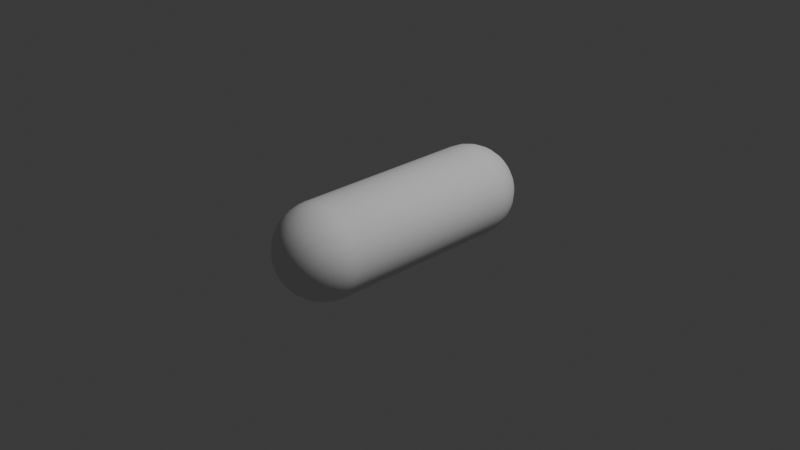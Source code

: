 # Source: hull.blend  (saved by Blender 5.0.118; exported with 4.5.12 LTS)
import bpy
from mathutils import Matrix  # noqa: F401  (used for matrix-valued properties, if any)

bpy.ops.wm.read_factory_settings(use_empty=True)
scene = bpy.context.scene
scene.name = 'Scene'

# ---- collections
col_collection = bpy.data.collections.new('Collection'); scene.collection.children.link(col_collection)

# ---- node groups
ng_smooth_by_angle = bpy.data.node_groups.new('Smooth by Angle', 'GeometryNodeTree')
_s = ng_smooth_by_angle.interface.new_socket(name='Mesh', in_out='OUTPUT', socket_type='NodeSocketGeometry')
_s = ng_smooth_by_angle.interface.new_socket(name='Mesh', in_out='INPUT', socket_type='NodeSocketGeometry')
_s = ng_smooth_by_angle.interface.new_socket(name='Angle', in_out='INPUT', socket_type='NodeSocketFloat')
_s.subtype = 'ANGLE'
_s.default_value = 0.5236
_s.min_value = 0.0
_s.max_value = 3.142
_s.description = 'Maximum face angle for smooth edges'
_s = ng_smooth_by_angle.interface.new_socket(name='Ignore Sharpness', in_out='INPUT', socket_type='NodeSocketBool')
_s.force_non_field = True
ng_smooth_by_angle.is_modifier = True
_N = ng_smooth_by_angle.nodes; _L = ng_smooth_by_angle.links
n0 = _N.new('GeometryNodeSetShadeSmooth'); n0.name = 'Set Shade Smooth'; n0.location = (120, -80)
n0.domain = 'EDGE'
n1 = _N.new('GeometryNodeSetShadeSmooth'); n1.name = 'Set Shade Smooth.001'; n1.location = (300, -80)
n2 = _N.new('NodeGroupOutput'); n2.name = 'Group Output'; n2.location = (480, -80)
n3 = _N.new('GeometryNodeInputMeshEdgeAngle'); n3.name = 'Edge Angle'; n3.location = (-440, -240)
n4 = _N.new('NodeGroupInput'); n4.name = 'Group Input'; n4.location = (-80, -80)
n5 = _N.new('GeometryNodeInputEdgeSmooth'); n5.name = 'Is Edge Smooth'; n5.location = (-260, -120)
n6 = _N.new('GeometryNodeInputShadeSmooth'); n6.name = 'Is Shade Smooth'; n6.location = (-440, -397)
n7 = _N.new('FunctionNodeCompare'); n7.name = 'Compare'; n7.location = (-260, -260)
n7.operation = 'LESS_EQUAL'
n7.inputs[6].default_value = (0.0, 0.0, 0.0, 0.0)
n7.inputs[7].default_value = (0.0, 0.0, 0.0, 0.0)
n8 = _N.new('FunctionNodeBooleanMath'); n8.name = 'Boolean Math.001'; n8.location = (-80, -260)
n9 = _N.new('NodeGroupInput'); n9.name = 'Group Input.001'; n9.location = (-440, -329)
n10 = _N.new('NodeGroupInput'); n10.name = 'Group Input.002'; n10.location = (-259, -189)
n11 = _N.new('FunctionNodeBooleanMath'); n11.name = 'Boolean Math'; n11.location = (-80, -149)
n11.operation = 'OR'
n12 = _N.new('FunctionNodeBooleanMath'); n12.name = 'Boolean Math.002'; n12.location = (-260, -380)
n12.operation = 'OR'
n13 = _N.new('NodeGroupInput'); n13.name = 'Group Input.003'; n13.location = (-440, -460)
_L.new(n3.outputs[0], n7.inputs[0])
_L.new(n1.outputs[0], n2.inputs[0])
_L.new(n9.outputs[1], n7.inputs[1])
_L.new(n7.outputs[0], n8.inputs[0])
_L.new(n4.outputs[0], n0.inputs[0])
_L.new(n0.outputs[0], n1.inputs[0])
_L.new(n8.outputs[0], n0.inputs[2])
_L.new(n10.outputs[2], n11.inputs[1])
_L.new(n5.outputs[0], n11.inputs[0])
_L.new(n11.outputs[0], n0.inputs[1])
_L.new(n13.outputs[2], n12.inputs[1])
_L.new(n6.outputs[0], n12.inputs[0])
_L.new(n12.outputs[0], n8.inputs[1])
n2.is_active_output = True

# ---- world
world_world = bpy.data.worlds.new('World'); scene.world = world_world
world_world.use_nodes = True; world_world.node_tree.nodes.clear()
_N = world_world.node_tree.nodes; _L = world_world.node_tree.links
n0 = _N.new('ShaderNodeOutputWorld'); n0.name = 'World Output'; n0.location = (200, 100)
n1 = _N.new('ShaderNodeBackground'); n1.name = 'Background'; n1.location = (-200, 100)
n1.inputs[0].default_value = (0.05088, 0.05088, 0.05088, 1.0)
_L.new(n1.outputs[0], n0.inputs[0])
n0.is_active_output = True
world_world.color = (0.05088, 0.05088, 0.05088)
world_world.sun_shadow_jitter_overblur = 0.0

# ---- cameras
cam_camera = bpy.data.cameras.new('Camera')
cam_camera.clip_end = 100.0
cam_camera.ortho_scale = 7.314

# ---- lights
light_light = bpy.data.lights.new('Light', 'POINT')
light_light.energy = 1000.0
light_light.shadow_soft_size = 0.1

# ---- meshes
me_roundcube = bpy.data.meshes.new('Roundcube')
me_roundcube.from_pydata([(0.2887, 0.2887, -1.289), (0.2165, 0.3187, -1.319), (0.1443, 0.3385, -1.339), (0.07217, 0.3499, -1.35), (0.0, 0.3536, -1.354), (-0.07217, 0.3499, -1.35), (-0.1443, 0.3385, -1.339), (-0.2165, 0.3187, -1.319), (0.3187, 0.3187, -1.217), (0.239, 0.3684, -1.239), (0.1593, 0.4002, -1.254), (0.07967, 0.4181, -1.262), (0.0, 0.4239, -1.265), (-0.07967, 0.4181, -1.262), (-0.1593, 0.4002, -1.254), (-0.239, 0.3684, -1.239), (0.3385, 0.3385, -1.144), (0.2539, 0.4002, -1.159), (0.1693, 0.439, -1.169), (0.08463, 0.4607, -1.175), (0.0, 0.4677, -1.177), (-0.08463, 0.4607, -1.175), (-0.1693, 0.439, -1.169), (-0.2539, 0.4002, -1.159), (0.3499, 0.3499, -1.072), (0.2624, 0.4181, -1.08), (0.1749, 0.4607, -1.085), (0.08746, 0.4845, -1.087), (0.0, 0.4921, -1.088), (-0.08746, 0.4845, -1.087), (-0.1749, 0.4607, -1.085), (-0.2624, 0.4181, -1.08), (0.3536, 0.3536, -1.0), (0.3536, 0.3536, 1.0), (0.2652, 0.4239, -1.0), (0.2652, 0.4239, 1.0), (0.1768, 0.4677, -1.0), (0.1768, 0.4677, 1.0), (0.08839, 0.4921, -1.0), (0.08839, 0.4921, 1.0), (0.0, 0.5, -1.0), (0.0, 0.5, 1.0), (-0.08839, 0.4921, -1.0), (-0.08839, 0.4921, 1.0), (-0.1768, 0.4677, -1.0), (-0.1768, 0.4677, 1.0), (-0.2652, 0.4239, -1.0), (-0.2652, 0.4239, 1.0), (0.3499, 0.3499, 1.072), (0.2624, 0.4181, 1.08), (0.1749, 0.4607, 1.085), (0.08746, 0.4845, 1.087), (0.0, 0.4921, 1.088), (-0.08746, 0.4845, 1.087), (-0.1749, 0.4607, 1.085), (-0.2624, 0.4181, 1.08), (0.3385, 0.3385, 1.144), (0.2539, 0.4002, 1.159), (0.1693, 0.439, 1.169), (0.08463, 0.4607, 1.175), (0.0, 0.4677, 1.177), (-0.08463, 0.4607, 1.175), (-0.1693, 0.439, 1.169), (-0.2539, 0.4002, 1.159), (0.3187, 0.3187, 1.217), (0.239, 0.3684, 1.239), (0.1593, 0.4002, 1.254), (0.07967, 0.4181, 1.262), (0.0, 0.4239, 1.265), (-0.07967, 0.4181, 1.262), (-0.1593, 0.4002, 1.254), (-0.239, 0.3684, 1.239), (-0.2887, 0.2887, -1.289), (-0.3187, 0.2165, -1.319), (-0.3385, 0.1443, -1.339), (-0.3499, 0.07217, -1.35), (-0.3536, 0.0, -1.354), (-0.3499, -0.07217, -1.35), (-0.3385, -0.1443, -1.339), (-0.3187, -0.2165, -1.319), (-0.3187, 0.3187, -1.217), (-0.3684, 0.239, -1.239), (-0.4002, 0.1593, -1.254), (-0.4181, 0.07967, -1.262), (-0.4239, 0.0, -1.265), (-0.4181, -0.07967, -1.262), (-0.4002, -0.1593, -1.254), (-0.3684, -0.239, -1.239), (-0.3385, 0.3385, -1.144), (-0.4002, 0.2539, -1.159), (-0.439, 0.1693, -1.169), (-0.4607, 0.08463, -1.175), (-0.4677, 0.0, -1.177), (-0.4607, -0.08463, -1.175), (-0.439, -0.1693, -1.169), (-0.4002, -0.2539, -1.159), (-0.3499, 0.3499, -1.072), (-0.4181, 0.2624, -1.08), (-0.4607, 0.1749, -1.085), (-0.4845, 0.08746, -1.087), (-0.4921, 0.0, -1.088), (-0.4845, -0.08746, -1.087), (-0.4607, -0.1749, -1.085), (-0.4181, -0.2624, -1.08), (-0.3536, 0.3536, -1.0), (-0.3536, 0.3536, 1.0), (-0.4239, 0.2652, -1.0), (-0.4239, 0.2652, 1.0), (-0.4677, 0.1768, -1.0), (-0.4677, 0.1768, 1.0), (-0.4921, 0.08839, -1.0), (-0.4921, 0.08839, 1.0), (-0.5, 0.0, -1.0), (-0.5, 0.0, 1.0), (-0.4921, -0.08839, -1.0), (-0.4921, -0.08839, 1.0), (-0.4677, -0.1768, -1.0), (-0.4677, -0.1768, 1.0), (-0.4239, -0.2652, -1.0), (-0.4239, -0.2652, 1.0), (-0.3499, 0.3499, 1.072), (-0.4181, 0.2624, 1.08), (-0.4607, 0.1749, 1.085), (-0.4845, 0.08746, 1.087), (-0.4921, 0.0, 1.088), (-0.4845, -0.08746, 1.087), (-0.4607, -0.1749, 1.085), (-0.4181, -0.2624, 1.08), (-0.3385, 0.3385, 1.144), (-0.4002, 0.2539, 1.159), (-0.439, 0.1693, 1.169), (-0.4607, 0.08463, 1.175), (-0.4677, 0.0, 1.177), (-0.4607, -0.08463, 1.175), (-0.439, -0.1693, 1.169), (-0.4002, -0.2539, 1.159), (-0.3187, 0.3187, 1.217), (-0.3684, 0.239, 1.239), (-0.4002, 0.1593, 1.254), (-0.4181, 0.07967, 1.262), (-0.4239, 0.0, 1.265), (-0.4181, -0.07967, 1.262), (-0.4002, -0.1593, 1.254), (-0.3684, -0.239, 1.239), (-0.2887, -0.2887, -1.289), (-0.2165, -0.3187, -1.319), (-0.1443, -0.3385, -1.339), (-0.07217, -0.3499, -1.35), (0.0, -0.3536, -1.354), (0.07217, -0.3499, -1.35), (0.1443, -0.3385, -1.339), (0.2165, -0.3187, -1.319), (-0.3187, -0.3187, -1.217), (-0.239, -0.3684, -1.239), (-0.1593, -0.4002, -1.254), (-0.07967, -0.4181, -1.262), (0.0, -0.4239, -1.265), (0.07967, -0.4181, -1.262), (0.1593, -0.4002, -1.254), (0.239, -0.3684, -1.239), (-0.3385, -0.3385, -1.144), (-0.2539, -0.4002, -1.159), (-0.1693, -0.439, -1.169), (-0.08463, -0.4607, -1.175), (0.0, -0.4677, -1.177), (0.08463, -0.4607, -1.175), (0.1693, -0.439, -1.169), (0.2539, -0.4002, -1.159), (-0.3499, -0.3499, -1.072), (-0.2624, -0.4181, -1.08), (-0.1749, -0.4607, -1.085), (-0.08746, -0.4845, -1.087), (0.0, -0.4921, -1.088), (0.08746, -0.4845, -1.087), (0.1749, -0.4607, -1.085), (0.2624, -0.4181, -1.08), (-0.3536, -0.3536, -1.0), (-0.3536, -0.3536, 1.0), (-0.2652, -0.4239, -1.0), (-0.2652, -0.4239, 1.0), (-0.1768, -0.4677, -1.0), (-0.1768, -0.4677, 1.0), (-0.08839, -0.4921, -1.0), (-0.08839, -0.4921, 1.0), (0.0, -0.5, -1.0), (0.0, -0.5, 1.0), (0.08839, -0.4921, -1.0), (0.08839, -0.4921, 1.0), (0.1768, -0.4677, -1.0), (0.1768, -0.4677, 1.0), (0.2652, -0.4239, -1.0), (0.2652, -0.4239, 1.0), (-0.3499, -0.3499, 1.072), (-0.2624, -0.4181, 1.08), (-0.1749, -0.4607, 1.085), (-0.08746, -0.4845, 1.087), (0.0, -0.4921, 1.088), (0.08746, -0.4845, 1.087), (0.1749, -0.4607, 1.085), (0.2624, -0.4181, 1.08), (-0.3385, -0.3385, 1.144), (-0.2539, -0.4002, 1.159), (-0.1693, -0.439, 1.169), (-0.08463, -0.4607, 1.175), (0.0, -0.4677, 1.177), (0.08463, -0.4607, 1.175), (0.1693, -0.439, 1.169), (0.2539, -0.4002, 1.159), (-0.3187, -0.3187, 1.217), (-0.239, -0.3684, 1.239), (-0.1593, -0.4002, 1.254), (-0.07967, -0.4181, 1.262), (0.0, -0.4239, 1.265), (0.07967, -0.4181, 1.262), (0.1593, -0.4002, 1.254), (0.239, -0.3684, 1.239), (0.2887, -0.2887, -1.289), (0.3187, -0.2165, -1.319), (0.3385, -0.1443, -1.339), (0.3499, -0.07217, -1.35), (0.3536, 0.0, -1.354), (0.3499, 0.07217, -1.35), (0.3385, 0.1443, -1.339), (0.3187, 0.2165, -1.319), (0.3187, -0.3187, -1.217), (0.3684, -0.239, -1.239), (0.4002, -0.1593, -1.254), (0.4181, -0.07967, -1.262), (0.4239, 0.0, -1.265), (0.4181, 0.07967, -1.262), (0.4002, 0.1593, -1.254), (0.3684, 0.239, -1.239), (0.3385, -0.3385, -1.144), (0.4002, -0.2539, -1.159), (0.439, -0.1693, -1.169), (0.4607, -0.08463, -1.175), (0.4677, 0.0, -1.177), (0.4607, 0.08463, -1.175), (0.439, 0.1693, -1.169), (0.4002, 0.2539, -1.159), (0.3499, -0.3499, -1.072), (0.4181, -0.2624, -1.08), (0.4607, -0.1749, -1.085), (0.4845, -0.08746, -1.087), (0.4921, 0.0, -1.088), (0.4845, 0.08746, -1.087), (0.4607, 0.1749, -1.085), (0.4181, 0.2624, -1.08), (0.3536, -0.3536, -1.0), (0.3536, -0.3536, 1.0), (0.4239, -0.2652, -1.0), (0.4239, -0.2652, 1.0), (0.4677, -0.1768, -1.0), (0.4677, -0.1768, 1.0), (0.4921, -0.08839, -1.0), (0.4921, -0.08839, 1.0), (0.5, 0.0, -1.0), (0.5, 0.0, 1.0), (0.4921, 0.08839, -1.0), (0.4921, 0.08839, 1.0), (0.4677, 0.1768, -1.0), (0.4677, 0.1768, 1.0), (0.4239, 0.2652, -1.0), (0.4239, 0.2652, 1.0), (0.3499, -0.3499, 1.072), (0.4181, -0.2624, 1.08), (0.4607, -0.1749, 1.085), (0.4845, -0.08746, 1.087), (0.4921, 0.0, 1.088), (0.4845, 0.08746, 1.087), (0.4607, 0.1749, 1.085), (0.4181, 0.2624, 1.08), (0.3385, -0.3385, 1.144), (0.4002, -0.2539, 1.159), (0.439, -0.1693, 1.169), (0.4607, -0.08463, 1.175), (0.4677, 0.0, 1.177), (0.4607, 0.08463, 1.175), (0.439, 0.1693, 1.169), (0.4002, 0.2539, 1.159), (0.3187, -0.3187, 1.217), (0.3684, -0.239, 1.239), (0.4002, -0.1593, 1.254), (0.4181, -0.07967, 1.262), (0.4239, 0.0, 1.265), (0.4181, 0.07967, 1.262), (0.4002, 0.1593, 1.254), (0.3684, 0.239, 1.239), (0.239, -0.239, -1.368), (0.1593, -0.2539, -1.4), (0.07967, -0.2624, -1.418), (0.0, -0.2652, -1.424), (-0.07967, -0.2624, -1.418), (-0.1593, -0.2539, -1.4), (-0.239, -0.239, -1.368), (0.2539, -0.1593, -1.4), (0.1693, -0.1693, -1.439), (0.08463, -0.1749, -1.461), (0.0, -0.1768, -1.468), (-0.08463, -0.1749, -1.461), (-0.1693, -0.1693, -1.439), (-0.2539, -0.1593, -1.4), (0.2624, -0.07967, -1.418), (0.1749, -0.08463, -1.461), (0.08746, -0.08746, -1.484), (0.0, -0.08839, -1.492), (-0.08746, -0.08746, -1.484), (-0.1749, -0.08463, -1.461), (-0.2624, -0.07967, -1.418), (0.2652, 0.0, -1.424), (0.1768, 0.0, -1.468), (0.08839, 0.0, -1.492), (0.0, 0.0, -1.5), (-0.08839, 0.0, -1.492), (-0.1768, 0.0, -1.468), (-0.2652, 0.0, -1.424), (0.2624, 0.07967, -1.418), (0.1749, 0.08463, -1.461), (0.08746, 0.08746, -1.484), (0.0, 0.08839, -1.492), (-0.08746, 0.08746, -1.484), (-0.1749, 0.08463, -1.461), (-0.2624, 0.07967, -1.418), (0.2539, 0.1593, -1.4), (0.1693, 0.1693, -1.439), (0.08463, 0.1749, -1.461), (0.0, 0.1768, -1.468), (-0.08463, 0.1749, -1.461), (-0.1693, 0.1693, -1.439), (-0.2539, 0.1593, -1.4), (0.239, 0.239, -1.368), (0.1593, 0.2539, -1.4), (0.07967, 0.2624, -1.418), (0.0, 0.2652, -1.424), (-0.07967, 0.2624, -1.418), (-0.1593, 0.2539, -1.4), (-0.239, 0.239, -1.368), (0.2887, 0.2887, 1.289), (0.2165, 0.3187, 1.319), (0.1443, 0.3385, 1.339), (0.07217, 0.3499, 1.35), (0.0, 0.3536, 1.354), (-0.07217, 0.3499, 1.35), (-0.1443, 0.3385, 1.339), (-0.2165, 0.3187, 1.319), (-0.2887, 0.2887, 1.289), (0.3187, 0.2165, 1.319), (0.239, 0.239, 1.368), (0.1593, 0.2539, 1.4), (0.07967, 0.2624, 1.418), (0.0, 0.2652, 1.424), (-0.07967, 0.2624, 1.418), (-0.1593, 0.2539, 1.4), (-0.239, 0.239, 1.368), (-0.3187, 0.2165, 1.319), (0.3385, 0.1443, 1.339), (0.2539, 0.1593, 1.4), (0.1693, 0.1693, 1.439), (0.08463, 0.1749, 1.461), (0.0, 0.1768, 1.468), (-0.08463, 0.1749, 1.461), (-0.1693, 0.1693, 1.439), (-0.2539, 0.1593, 1.4), (-0.3385, 0.1443, 1.339), (0.3499, 0.07217, 1.35), (0.2624, 0.07967, 1.418), (0.1749, 0.08463, 1.461), (0.08746, 0.08746, 1.484), (0.0, 0.08839, 1.492), (-0.08746, 0.08746, 1.484), (-0.1749, 0.08463, 1.461), (-0.2624, 0.07967, 1.418), (-0.3499, 0.07217, 1.35), (0.3536, 0.0, 1.354), (0.2652, 0.0, 1.424), (0.1768, 0.0, 1.468), (0.08839, 0.0, 1.492), (0.0, 0.0, 1.5), (-0.08839, 0.0, 1.492), (-0.1768, 0.0, 1.468), (-0.2652, 0.0, 1.424), (-0.3536, 0.0, 1.354), (0.3499, -0.07217, 1.35), (0.2624, -0.07967, 1.418), (0.1749, -0.08463, 1.461), (0.08746, -0.08746, 1.484), (0.0, -0.08839, 1.492), (-0.08746, -0.08746, 1.484), (-0.1749, -0.08463, 1.461), (-0.2624, -0.07967, 1.418), (-0.3499, -0.07217, 1.35), (0.3385, -0.1443, 1.339), (0.2539, -0.1593, 1.4), (0.1693, -0.1693, 1.439), (0.08463, -0.1749, 1.461), (0.0, -0.1768, 1.468), (-0.08463, -0.1749, 1.461), (-0.1693, -0.1693, 1.439), (-0.2539, -0.1593, 1.4), (-0.3385, -0.1443, 1.339), (0.3187, -0.2165, 1.319), (0.239, -0.239, 1.368), (0.1593, -0.2539, 1.4), (0.07967, -0.2624, 1.418), (0.0, -0.2652, 1.424), (-0.07967, -0.2624, 1.418), (-0.1593, -0.2539, 1.4), (-0.239, -0.239, 1.368), (-0.3187, -0.2165, 1.319), (0.2887, -0.2887, 1.289), (0.2165, -0.3187, 1.319), (0.1443, -0.3385, 1.339), (0.07217, -0.3499, 1.35), (0.0, -0.3536, 1.354), (-0.07217, -0.3499, 1.35), (-0.1443, -0.3385, 1.339), (-0.2165, -0.3187, 1.319), (-0.2887, -0.2887, 1.289)], [], [(0, 1, 9, 8), (1, 2, 10, 9), (2, 3, 11, 10), (3, 4, 12, 11), (4, 5, 13, 12), (5, 6, 14, 13), (6, 7, 15, 14), (7, 72, 80, 15), (8, 9, 17, 16), (9, 10, 18, 17), (10, 11, 19, 18), (11, 12, 20, 19), (12, 13, 21, 20), (13, 14, 22, 21), (14, 15, 23, 22), (15, 80, 88, 23), (16, 17, 25, 24), (17, 18, 26, 25), (18, 19, 27, 26), (19, 20, 28, 27), (20, 21, 29, 28), (21, 22, 30, 29), (22, 23, 31, 30), (23, 88, 96, 31), (24, 25, 34, 32), (25, 26, 36, 34), (26, 27, 38, 36), (27, 28, 40, 38), (28, 29, 42, 40), (29, 30, 44, 42), (30, 31, 46, 44), (31, 96, 104, 46), (32, 34, 35, 33), (34, 36, 37, 35), (36, 38, 39, 37), (38, 40, 41, 39), (40, 42, 43, 41), (42, 44, 45, 43), (44, 46, 47, 45), (46, 104, 105, 47), (33, 35, 49, 48), (35, 37, 50, 49), (37, 39, 51, 50), (39, 41, 52, 51), (41, 43, 53, 52), (43, 45, 54, 53), (45, 47, 55, 54), (47, 105, 120, 55), (48, 49, 57, 56), (49, 50, 58, 57), (50, 51, 59, 58), (51, 52, 60, 59), (52, 53, 61, 60), (53, 54, 62, 61), (54, 55, 63, 62), (55, 120, 128, 63), (56, 57, 65, 64), (57, 58, 66, 65), (58, 59, 67, 66), (59, 60, 68, 67), (60, 61, 69, 68), (61, 62, 70, 69), (62, 63, 71, 70), (63, 128, 136, 71), (64, 65, 338, 337), (65, 66, 339, 338), (66, 67, 340, 339), (67, 68, 341, 340), (68, 69, 342, 341), (69, 70, 343, 342), (70, 71, 344, 343), (71, 136, 345, 344), (72, 73, 81, 80), (73, 74, 82, 81), (74, 75, 83, 82), (75, 76, 84, 83), (76, 77, 85, 84), (77, 78, 86, 85), (78, 79, 87, 86), (79, 144, 152, 87), (80, 81, 89, 88), (81, 82, 90, 89), (82, 83, 91, 90), (83, 84, 92, 91), (84, 85, 93, 92), (85, 86, 94, 93), (86, 87, 95, 94), (87, 152, 160, 95), (88, 89, 97, 96), (89, 90, 98, 97), (90, 91, 99, 98), (91, 92, 100, 99), (92, 93, 101, 100), (93, 94, 102, 101), (94, 95, 103, 102), (95, 160, 168, 103), (96, 97, 106, 104), (97, 98, 108, 106), (98, 99, 110, 108), (99, 100, 112, 110), (100, 101, 114, 112), (101, 102, 116, 114), (102, 103, 118, 116), (103, 168, 176, 118), (104, 106, 107, 105), (106, 108, 109, 107), (108, 110, 111, 109), (110, 112, 113, 111), (112, 114, 115, 113), (114, 116, 117, 115), (116, 118, 119, 117), (118, 176, 177, 119), (105, 107, 121, 120), (107, 109, 122, 121), (109, 111, 123, 122), (111, 113, 124, 123), (113, 115, 125, 124), (115, 117, 126, 125), (117, 119, 127, 126), (119, 177, 192, 127), (120, 121, 129, 128), (121, 122, 130, 129), (122, 123, 131, 130), (123, 124, 132, 131), (124, 125, 133, 132), (125, 126, 134, 133), (126, 127, 135, 134), (127, 192, 200, 135), (128, 129, 137, 136), (129, 130, 138, 137), (130, 131, 139, 138), (131, 132, 140, 139), (132, 133, 141, 140), (133, 134, 142, 141), (134, 135, 143, 142), (135, 200, 208, 143), (136, 137, 354, 345), (137, 138, 363, 354), (138, 139, 372, 363), (139, 140, 381, 372), (140, 141, 390, 381), (141, 142, 399, 390), (142, 143, 408, 399), (143, 208, 417, 408), (144, 145, 153, 152), (145, 146, 154, 153), (146, 147, 155, 154), (147, 148, 156, 155), (148, 149, 157, 156), (149, 150, 158, 157), (150, 151, 159, 158), (151, 216, 224, 159), (152, 153, 161, 160), (153, 154, 162, 161), (154, 155, 163, 162), (155, 156, 164, 163), (156, 157, 165, 164), (157, 158, 166, 165), (158, 159, 167, 166), (159, 224, 232, 167), (160, 161, 169, 168), (161, 162, 170, 169), (162, 163, 171, 170), (163, 164, 172, 171), (164, 165, 173, 172), (165, 166, 174, 173), (166, 167, 175, 174), (167, 232, 240, 175), (168, 169, 178, 176), (169, 170, 180, 178), (170, 171, 182, 180), (171, 172, 184, 182), (172, 173, 186, 184), (173, 174, 188, 186), (174, 175, 190, 188), (175, 240, 248, 190), (176, 178, 179, 177), (178, 180, 181, 179), (180, 182, 183, 181), (182, 184, 185, 183), (184, 186, 187, 185), (186, 188, 189, 187), (188, 190, 191, 189), (190, 248, 249, 191), (177, 179, 193, 192), (179, 181, 194, 193), (181, 183, 195, 194), (183, 185, 196, 195), (185, 187, 197, 196), (187, 189, 198, 197), (189, 191, 199, 198), (191, 249, 264, 199), (192, 193, 201, 200), (193, 194, 202, 201), (194, 195, 203, 202), (195, 196, 204, 203), (196, 197, 205, 204), (197, 198, 206, 205), (198, 199, 207, 206), (199, 264, 272, 207), (200, 201, 209, 208), (201, 202, 210, 209), (202, 203, 211, 210), (203, 204, 212, 211), (204, 205, 213, 212), (205, 206, 214, 213), (206, 207, 215, 214), (207, 272, 280, 215), (208, 209, 416, 417), (209, 210, 415, 416), (210, 211, 414, 415), (211, 212, 413, 414), (212, 213, 412, 413), (213, 214, 411, 412), (214, 215, 410, 411), (215, 280, 409, 410), (216, 217, 225, 224), (217, 218, 226, 225), (218, 219, 227, 226), (219, 220, 228, 227), (220, 221, 229, 228), (221, 222, 230, 229), (222, 223, 231, 230), (223, 0, 8, 231), (224, 225, 233, 232), (225, 226, 234, 233), (226, 227, 235, 234), (227, 228, 236, 235), (228, 229, 237, 236), (229, 230, 238, 237), (230, 231, 239, 238), (231, 8, 16, 239), (232, 233, 241, 240), (233, 234, 242, 241), (234, 235, 243, 242), (235, 236, 244, 243), (236, 237, 245, 244), (237, 238, 246, 245), (238, 239, 247, 246), (239, 16, 24, 247), (240, 241, 250, 248), (241, 242, 252, 250), (242, 243, 254, 252), (243, 244, 256, 254), (244, 245, 258, 256), (245, 246, 260, 258), (246, 247, 262, 260), (247, 24, 32, 262), (248, 250, 251, 249), (250, 252, 253, 251), (252, 254, 255, 253), (254, 256, 257, 255), (256, 258, 259, 257), (258, 260, 261, 259), (260, 262, 263, 261), (262, 32, 33, 263), (249, 251, 265, 264), (251, 253, 266, 265), (253, 255, 267, 266), (255, 257, 268, 267), (257, 259, 269, 268), (259, 261, 270, 269), (261, 263, 271, 270), (263, 33, 48, 271), (264, 265, 273, 272), (265, 266, 274, 273), (266, 267, 275, 274), (267, 268, 276, 275), (268, 269, 277, 276), (269, 270, 278, 277), (270, 271, 279, 278), (271, 48, 56, 279), (272, 273, 281, 280), (273, 274, 282, 281), (274, 275, 283, 282), (275, 276, 284, 283), (276, 277, 285, 284), (277, 278, 286, 285), (278, 279, 287, 286), (279, 56, 64, 287), (280, 281, 400, 409), (281, 282, 391, 400), (282, 283, 382, 391), (283, 284, 373, 382), (284, 285, 364, 373), (285, 286, 355, 364), (286, 287, 346, 355), (287, 64, 337, 346), (216, 151, 288, 217), (151, 150, 289, 288), (150, 149, 290, 289), (149, 148, 291, 290), (148, 147, 292, 291), (147, 146, 293, 292), (146, 145, 294, 293), (145, 144, 79, 294), (217, 288, 295, 218), (288, 289, 296, 295), (289, 290, 297, 296), (290, 291, 298, 297), (291, 292, 299, 298), (292, 293, 300, 299), (293, 294, 301, 300), (294, 79, 78, 301), (218, 295, 302, 219), (295, 296, 303, 302), (296, 297, 304, 303), (297, 298, 305, 304), (298, 299, 306, 305), (299, 300, 307, 306), (300, 301, 308, 307), (301, 78, 77, 308), (219, 302, 309, 220), (302, 303, 310, 309), (303, 304, 311, 310), (304, 305, 312, 311), (305, 306, 313, 312), (306, 307, 314, 313), (307, 308, 315, 314), (308, 77, 76, 315), (220, 309, 316, 221), (309, 310, 317, 316), (310, 311, 318, 317), (311, 312, 319, 318), (312, 313, 320, 319), (313, 314, 321, 320), (314, 315, 322, 321), (315, 76, 75, 322), (221, 316, 323, 222), (316, 317, 324, 323), (317, 318, 325, 324), (318, 319, 326, 325), (319, 320, 327, 326), (320, 321, 328, 327), (321, 322, 329, 328), (322, 75, 74, 329), (222, 323, 330, 223), (323, 324, 331, 330), (324, 325, 332, 331), (325, 326, 333, 332), (326, 327, 334, 333), (327, 328, 335, 334), (328, 329, 336, 335), (329, 74, 73, 336), (223, 330, 1, 0), (330, 331, 2, 1), (331, 332, 3, 2), (332, 333, 4, 3), (333, 334, 5, 4), (334, 335, 6, 5), (335, 336, 7, 6), (336, 73, 72, 7), (337, 338, 347, 346), (338, 339, 348, 347), (339, 340, 349, 348), (340, 341, 350, 349), (341, 342, 351, 350), (342, 343, 352, 351), (343, 344, 353, 352), (344, 345, 354, 353), (346, 347, 356, 355), (347, 348, 357, 356), (348, 349, 358, 357), (349, 350, 359, 358), (350, 351, 360, 359), (351, 352, 361, 360), (352, 353, 362, 361), (353, 354, 363, 362), (355, 356, 365, 364), (356, 357, 366, 365), (357, 358, 367, 366), (358, 359, 368, 367), (359, 360, 369, 368), (360, 361, 370, 369), (361, 362, 371, 370), (362, 363, 372, 371), (364, 365, 374, 373), (365, 366, 375, 374), (366, 367, 376, 375), (367, 368, 377, 376), (368, 369, 378, 377), (369, 370, 379, 378), (370, 371, 380, 379), (371, 372, 381, 380), (373, 374, 383, 382), (374, 375, 384, 383), (375, 376, 385, 384), (376, 377, 386, 385), (377, 378, 387, 386), (378, 379, 388, 387), (379, 380, 389, 388), (380, 381, 390, 389), (382, 383, 392, 391), (383, 384, 393, 392), (384, 385, 394, 393), (385, 386, 395, 394), (386, 387, 396, 395), (387, 388, 397, 396), (388, 389, 398, 397), (389, 390, 399, 398), (391, 392, 401, 400), (392, 393, 402, 401), (393, 394, 403, 402), (394, 395, 404, 403), (395, 396, 405, 404), (396, 397, 406, 405), (397, 398, 407, 406), (398, 399, 408, 407), (400, 401, 410, 409), (401, 402, 411, 410), (402, 403, 412, 411), (403, 404, 413, 412), (404, 405, 414, 413), (405, 406, 415, 414), (406, 407, 416, 415), (407, 408, 417, 416)])
me_roundcube.polygons.foreach_set('use_smooth', [True] * 416)
me_roundcube.update()

# ---- objects
ob_light = bpy.data.objects.new('Light', light_light)
ob_camera = bpy.data.objects.new('Camera', cam_camera)
ob_roundcube = bpy.data.objects.new('Roundcube', me_roundcube)

# ---- transforms, parenting, visibility, modifiers, constraints
ob_light.location = (4.076, 1.005, 5.904)
ob_light.rotation_euler = (0.6503, 0.05522, 1.866)
ob_light.lock_rotations_4d = False
ob_light.empty_display_type = 'ARROWS'
ob_light.color = (0.0, 0.0, 0.0, 0.0)
ob_light.lineart.crease_threshold = 0.0
ob_camera.location = (7.359, -6.926, 4.958)
ob_camera.rotation_euler = (1.109, 0.0, 0.8149)
ob_camera.lock_rotations_4d = False
ob_camera.empty_display_type = 'ARROWS'
ob_camera.color = (0.0, 0.0, 0.0, 0.0)
ob_camera.display_type = 'WIRE'
ob_camera.lineart.crease_threshold = 0.0
ob_roundcube.location = (0.0, 0.0, 0.0)
ob_roundcube.rotation_euler = (-1.571, 0.0, 0.0)
_m = ob_roundcube.modifiers.new('Solidify', 'SOLIDIFY')
_m.thickness = 0.08
_m = ob_roundcube.modifiers.new('Smooth by Angle', 'NODES')
_m.node_group = ng_smooth_by_angle
_m.use_pin_to_last = True
_m.show_group_selector = False

# ---- collection membership
col_collection.objects.link(ob_light)
col_collection.objects.link(ob_camera)
col_collection.objects.link(ob_roundcube)

# ---- scene / render settings (as saved in the file)
scene.camera = ob_camera
scene.frame_start = 1; scene.frame_end = 250; scene.frame_set(1)
scene.render.engine = 'BLENDER_EEVEE_NEXT'
scene.render.bake_bias = 0.0
scene.render.bake_samples = 0
scene.cycles.sampling_pattern = 'TABULATED_SOBOL'
scene.eevee.use_volume_custom_range = False
bpy.context.view_layer.update()
